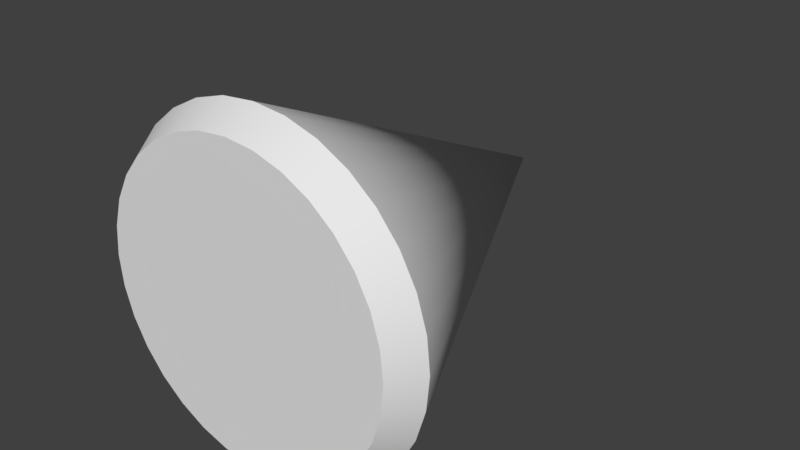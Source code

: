 # Source: WalkerCone.blend  (saved by Blender 2.77.0; exported with 4.5.12 LTS)
import bpy
from mathutils import Matrix  # noqa: F401  (used for matrix-valued properties, if any)

bpy.ops.wm.read_factory_settings(use_empty=True)
scene = bpy.context.scene
scene.name = 'Scene'

# ---- collections
col_collection_1 = bpy.data.collections.new('Collection 1'); scene.collection.children.link(col_collection_1)

# ---- world
world_world = bpy.data.worlds.new('World'); scene.world = world_world
world_world.color = (0.05088, 0.05088, 0.05088)
world_world.use_sun_shadow = False
world_world.sun_shadow_jitter_overblur = 0.0
world_world.cycles.sampling_method = 'MANUAL'

# ---- meshes
me_cone = bpy.data.meshes.new('Cone')
me_cone.from_pydata([(-1.378e-07, 0.8171, 0.0), (0.0, 0.9185, 0.1629), (0.1594, 0.8014, 0.0), (0.1792, 0.9009, 0.1629), (0.3127, 0.7549, 0.0), (0.3515, 0.8486, 0.1629), (0.5103, 0.7637, 0.1629), (0.454, 0.6794, 0.0), (0.6495, 0.6495, 0.1629), (0.5778, 0.5778, 0.0), (0.7637, 0.5103, 0.1629), (0.6794, 0.454, 0.0), (0.8486, 0.3515, 0.1629), (0.7549, 0.3127, 0.0), (0.9009, 0.1792, 0.1629), (0.8014, 0.1594, 0.0), (0.8171, -2.136e-08, 0.0), (0.9185, 2.564e-08, 0.1629), (0.9009, -0.1792, 0.1629), (0.8014, -0.1594, 0.0), (0.8486, -0.3515, 0.1629), (0.7549, -0.3127, 0.0), (0.7637, -0.5103, 0.1629), (0.6794, -0.454, 0.0), (0.6495, -0.6495, 0.1629), (0.5778, -0.5778, 0.0), (0.5103, -0.7637, 0.1629), (0.454, -0.6794, 0.0), (0.3515, -0.8486, 0.1629), (0.3127, -0.7549, 0.0), (0.1792, -0.9009, 0.1629), (0.1594, -0.8014, 0.0), (-2.993e-07, -0.9185, 0.1629), (-2.123e-07, -0.8171, 0.0), (-0.1594, -0.8014, 0.0), (-0.1792, -0.9009, 0.1629), (-0.3127, -0.7549, 0.0), (-0.3515, -0.8486, 0.1629), (-0.454, -0.6794, 0.0), (-0.5103, -0.7637, 0.1629), (-0.5778, -0.5778, 0.0), (-0.6495, -0.6495, 0.1629), (-0.6794, -0.454, 0.0), (-0.7637, -0.5103, 0.1629), (-0.7549, -0.3127, 0.0), (-0.8486, -0.3515, 0.1629), (-0.8014, -0.1594, 0.0), (-0.9009, -0.1792, 0.1629), (-0.8171, 5.859e-07, 0.0), (-0.9185, 8.432e-07, 0.1629), (-0.8014, 0.1594, 0.0), (-0.9009, 0.1792, 0.1629), (-0.7549, 0.3127, 0.0), (-0.8486, 0.3515, 0.1629), (-0.6794, 0.454, 0.0), (-0.7637, 0.5103, 0.1629), (-0.5778, 0.5778, 0.0), (-0.6495, 0.6495, 0.1629), (-0.454, 0.6794, 0.0), (-0.5103, 0.7637, 0.1629), (-0.3127, 0.7549, 0.0), (-0.3515, 0.8486, 0.1629), (-0.1594, 0.8014, 0.0), (-0.1792, 0.9009, 0.1629), (7.171e-08, 1.612e-07, 2.163)], [], [(1, 3, 2, 0), (3, 5, 4, 2), (5, 6, 7, 4), (6, 8, 9, 7), (8, 10, 11, 9), (10, 12, 13, 11), (12, 14, 15, 13), (14, 17, 16, 15), (17, 18, 19, 16), (18, 20, 21, 19), (20, 22, 23, 21), (22, 24, 25, 23), (24, 26, 27, 25), (26, 28, 29, 27), (28, 30, 31, 29), (30, 32, 33, 31), (32, 35, 34, 33), (35, 37, 36, 34), (37, 39, 38, 36), (39, 41, 40, 38), (41, 43, 42, 40), (43, 45, 44, 42), (45, 47, 46, 44), (47, 49, 48, 46), (49, 51, 50, 48), (51, 53, 52, 50), (53, 55, 54, 52), (55, 57, 56, 54), (57, 59, 58, 56), (59, 61, 60, 58), (61, 63, 62, 60), (63, 1, 0, 62), (0, 2, 4, 7, 9, 11, 13, 15, 16, 19, 21, 23, 25, 27, 29, 31, 33, 34, 36, 38, 40, 42, 44, 46, 48, 50, 52, 54, 56, 58, 60, 62), (1, 63, 64), (26, 24, 64), (51, 49, 64), (57, 55, 64), (37, 35, 64), (61, 59, 64), (5, 3, 64), (47, 45, 64), (8, 6, 64), (32, 30, 64), (39, 37, 64), (18, 17, 64), (43, 41, 64), (49, 47, 64), (28, 26, 64), (53, 51, 64), (59, 57, 64), (14, 12, 64), (20, 18, 64), (63, 61, 64), (24, 22, 64), (30, 28, 64), (10, 8, 64), (35, 32, 64), (41, 39, 64), (3, 1, 64), (45, 43, 64), (6, 5, 64), (12, 10, 64), (55, 53, 64), (17, 14, 64), (22, 20, 64)])
me_cone.polygons.foreach_set('use_smooth', [True] * 65)
_k = set([(0, 2), (0, 62), (1, 3), (1, 63), (2, 4), (3, 5), (4, 7), (5, 6), (6, 8), (7, 9), (8, 10), (9, 11), (10, 12), (11, 13), (12, 14), (13, 15), (14, 17), (15, 16), (16, 19), (17, 18), (18, 20), (19, 21), (20, 22), (21, 23), (22, 24), (23, 25), (24, 26), (25, 27), (26, 28), (27, 29), (28, 30), (29, 31), (30, 32), (31, 33), (32, 35), (33, 34), (34, 36), (35, 37), (36, 38), (37, 39), (38, 40), (39, 41), (40, 42), (41, 43), (42, 44), (43, 45), (44, 46), (45, 47), (46, 48), (47, 49), (48, 50), (49, 51), (50, 52), (51, 53), (52, 54), (53, 55), (54, 56), (55, 57), (56, 58), (57, 59), (58, 60), (59, 61), (60, 62), (61, 63)])
me_cone.attributes.new('sharp_edge', 'BOOLEAN', 'EDGE').data.foreach_set('value', [ (min(e.vertices), max(e.vertices)) in _k for e in me_cone.edges])
me_cone.use_remesh_preserve_volume = False
me_cone.use_remesh_preserve_attributes = False
me_cone.use_mirror_vertex_groups = False
me_cone.update()

# ---- objects
ob_cone = bpy.data.objects.new('Cone', me_cone)

# ---- transforms, parenting, visibility, modifiers, constraints
ob_cone.location = (0.0, 0.0, 0.0)
ob_cone.rotation_euler = (-1.571, -0.0, 0.0)
ob_cone.lineart.crease_threshold = 0.0
_m = ob_cone.modifiers.new('EdgeSplit', 'EDGE_SPLIT')
_m.split_angle = 3.142
_m.use_edge_angle = False

# ---- collection membership
col_collection_1.objects.link(ob_cone)

# ---- scene / render settings (as saved in the file)
scene.frame_start = 1; scene.frame_end = 250; scene.frame_set(1)
scene.render.engine = 'BLENDER_EEVEE_NEXT'
scene.render.resolution_percentage = 50
scene.render.dither_intensity = 0.0
scene.cycles.use_denoising = False
scene.cycles.samples = 128
scene.cycles.sampling_pattern = 'TABULATED_SOBOL'
scene.cycles.light_sampling_threshold = 0.0
scene.cycles.use_adaptive_sampling = False
scene.cycles.use_light_tree = False
scene.cycles.blur_glossy = 0.0
scene.cycles.sample_clamp_indirect = 0.0
scene.view_settings.view_transform = 'Standard'
bpy.context.view_layer.update()

# ---- added for rendering (the .blend has no active camera and no usable light): camera, sun
cam_auto = bpy.data.cameras.new('AutoCamera')
cam_auto.lens = 50.0
cam_auto.sensor_width = 36.0
cam_auto.clip_end = 1000.0
ob_auto_camera = bpy.data.objects.new('AutoCamera', cam_auto)
scene.collection.objects.link(ob_auto_camera)
ob_auto_camera.location = (3.12774, -2.67182, 2.50219)
ob_auto_camera.rotation_euler = (1.09748, -7.21219e-08, 0.694738)
scene.camera = ob_auto_camera
light_auto_sun = bpy.data.lights.new('AutoSun', 'SUN')
light_auto_sun.energy = 3.0
light_auto_sun.angle = 0.0523599
ob_auto_sun = bpy.data.objects.new('AutoSun', light_auto_sun)
scene.collection.objects.link(ob_auto_sun)
ob_auto_sun.rotation_euler = (0.872665, 0.174533, 0.523599)
bpy.context.view_layer.update()
